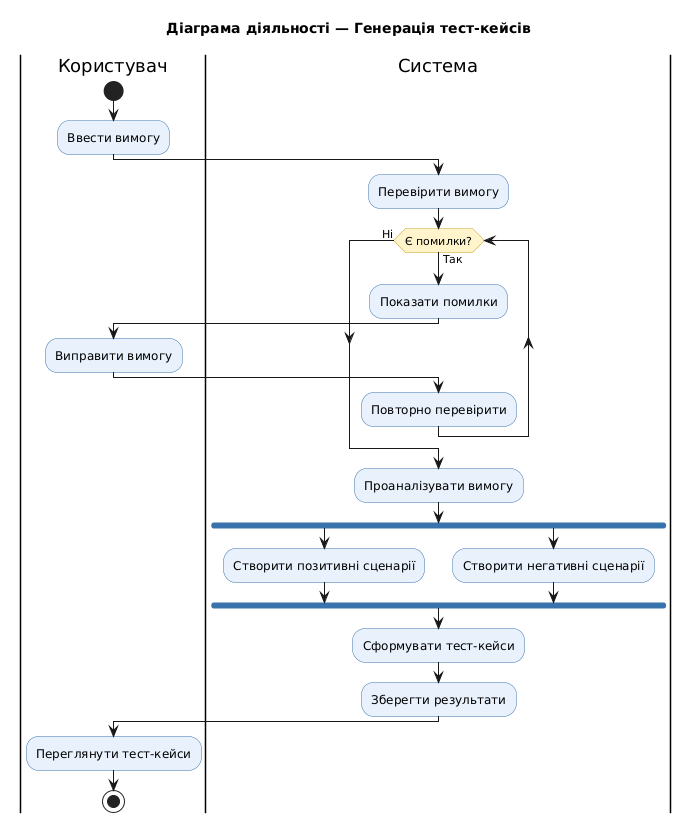

The diagram above was rendered by PlantUML. Its source (embedded in the PNG):
@startuml
title Діаграма діяльності — Генерація тест-кейсів

skinparam backgroundColor white
skinparam defaultFontName Arial
skinparam shadowing false
skinparam activity {
    BackgroundColor #E8F1FC
    BorderColor #3973AC
    DiamondBackgroundColor #FFF4CC
    DiamondBorderColor #C9A227
    BarColor #3973AC
}

|Користувач|
start
:Ввести вимогу;

|Система|
:Перевірити вимогу;

while (Є помилки?) is (Так)
    :Показати помилки;
    |Користувач|
    :Виправити вимогу;
    |Система|
    :Повторно перевірити;
endwhile (Ні)

:Проаналізувати вимогу;

fork
    :Створити позитивні сценарії;
fork again
    :Створити негативні сценарії;
end fork

:Сформувати тест-кейси;
:Зберегти результати;

|Користувач|
:Переглянути тест-кейси;
stop
@enduml